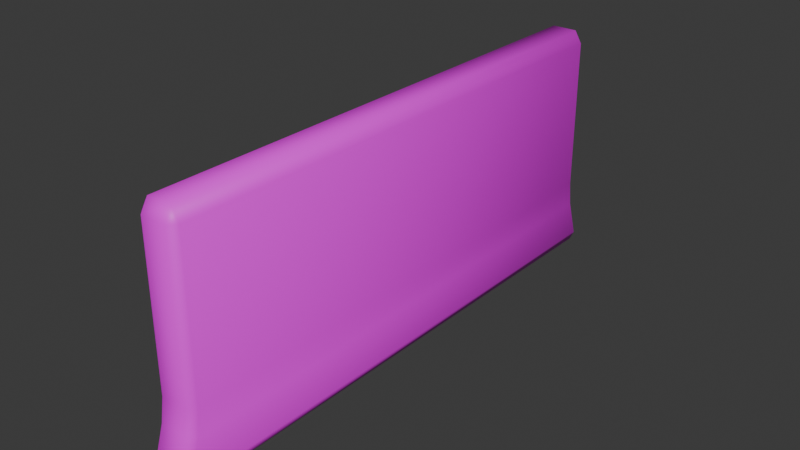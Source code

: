 # Source: NEWBARRICADE.hjlkblend.blend  (saved by Blender 4.0.36; exported with 4.5.12 LTS)
import bpy
from mathutils import Matrix  # noqa: F401  (used for matrix-valued properties, if any)

bpy.ops.wm.read_factory_settings(use_empty=True)
scene = bpy.context.scene
scene.name = 'Scene'

# ---- collections
col_collection = bpy.data.collections.new('Collection'); scene.collection.children.link(col_collection)

# ---- images (referenced by path relative to the original .blend; pixels are not part of the script)
import os
ASSET_DIR = os.environ.get("B2B_ASSET_DIR", "")  # directory of the original .blend (textures are referenced by path, not embedded)
HERE = os.path.dirname(os.path.abspath(__file__))  # packed textures are extracted next to this script under _unpacked/

def load_image(name, relpath, width, height, colorspace="sRGB"):
    """Load a texture the original file referenced (path relative to the .blend, or extracted next to this script)."""
    p = next((c for c in (os.path.join(HERE, relpath), os.path.join(ASSET_DIR, relpath)) if relpath and os.path.exists(c)), "")
    if p:
        img = bpy.data.images.load(p, check_existing=True)
        img.name = name
    else:  # same state as the original file: an image datablock whose file is absent (Cycles renders it pink)
        img = bpy.data.images.new(name, width, height)
        img.source = "FILE"
        img.filepath = "//" + (relpath or name)
    img.colorspace_settings.name = colorspace
    return img
img_metal___cavewall_atlas__png = load_image('Metal + Cavewall Atlas .png', 'Metal + Cavewall Atlas .png', 1024, 1024, 'sRGB')
img_metal___cavewall_atlas__png_001 = load_image('Metal + Cavewall Atlas .png.001', 'Metal + Cavewall Atlas .png', 1024, 1024, 'Non-Color')

# ---- materials (node trees are filled in below, after node groups)
mat_material_001 = bpy.data.materials.new('Material.001')
mat_material_001.surface_render_method = 'BLENDED'
mat_material_001.blend_method = 'BLEND'
mat_material_001.use_transparency_overlap = False
mat_material_001.show_transparent_back = False
mat_material_001.use_transparent_shadow = False
mat_material_001.roughness = 0.5

# ---- material node trees
mat_material_001.use_nodes = True; mat_material_001.node_tree.nodes.clear()
_N = mat_material_001.node_tree.nodes; _L = mat_material_001.node_tree.links
n0 = _N.new('ShaderNodeBsdfPrincipled'); n0.name = 'Principled BSDF'; n0.location = (10, 300)
n0.inputs[3].default_value = 1.45
n1 = _N.new('ShaderNodeOutputMaterial'); n1.name = 'Material Output'; n1.location = (300, 300)
n2 = _N.new('ShaderNodeNormalMap'); n2.name = 'Normal Map'; n2.location = (-300, -300)
n2.label = 'Normal/Map'
n2.inputs[0].default_value = 0.0
n3 = _N.new('ShaderNodeTexImage'); n3.name = 'Image Texture'; n3.location = (-300, 600)
n3.image = img_metal___cavewall_atlas__png
n4 = _N.new('ShaderNodeTexImage'); n4.name = 'Image Texture.001'; n4.location = (-300, 0)
n4.image = img_metal___cavewall_atlas__png_001
_L.new(n0.outputs[0], n1.inputs[0])
_L.new(n2.outputs[0], n0.inputs[5])
_L.new(n3.outputs[0], n0.inputs[0])
_L.new(n4.outputs[1], n0.inputs[4])
n1.is_active_output = True

# ---- world
world_world = bpy.data.worlds.new('World'); scene.world = world_world
world_world.use_nodes = True; world_world.node_tree.nodes.clear()
_N = world_world.node_tree.nodes; _L = world_world.node_tree.links
n0 = _N.new('ShaderNodeOutputWorld'); n0.name = 'World Output'; n0.location = (300, 300)
n1 = _N.new('ShaderNodeBackground'); n1.name = 'Background'; n1.location = (10, 300)
n1.inputs[0].default_value = (0.05088, 0.05088, 0.05088, 1.0)
_L.new(n1.outputs[0], n0.inputs[0])
n0.is_active_output = True
world_world.color = (0.05088, 0.05088, 0.05088)
world_world.use_sun_shadow = False
world_world.sun_shadow_jitter_overblur = 0.0

# ---- meshes
me_cube_001 = bpy.data.meshes.new('Cube.001')
me_cube_001.from_pydata([(0.2899, 3.76, 3.383), (0.1853, 3.865, 3.383), (0.1853, 3.76, 3.561), (0.2051, 4.024, 0.04661), (0.2016, 4.082, 0.2068), (0.3058, 3.96, 0.2249), (0.1853, -3.865, 3.383), (0.2899, -3.76, 3.383), (0.1853, -3.76, 3.561), (0.3058, -3.96, 0.2249), (0.2016, -4.082, 0.2068), (0.2051, -4.024, 0.04661), (-0.2899, 3.76, 3.383), (-0.1853, 3.76, 3.561), (-0.1853, 3.865, 3.383), (-0.3058, 3.96, 0.2249), (-0.2016, 4.082, 0.2068), (-0.2051, 4.024, 0.04661), (-0.2899, -3.76, 3.383), (-0.1853, -3.865, 3.383), (-0.1853, -3.76, 3.561), (-0.3058, -3.96, 0.2249), (-0.2051, -4.024, 0.04661), (-0.2016, -4.082, 0.2068), (0.2938, 3.799, 0.7849), (0.1887, 3.911, 0.8029), (0.1853, 3.865, 1.142), (0.2899, 3.76, 1.142), (-0.1853, -3.865, 1.142), (-0.2899, -3.76, 1.142), (-0.2938, -3.799, 0.7849), (-0.1887, -3.911, 0.8029), (0.1887, -3.911, 0.8029), (0.2938, -3.799, 0.7849), (0.2899, -3.76, 1.142), (0.1853, -3.865, 1.142), (-0.2938, 3.799, 0.7849), (-0.2899, 3.76, 1.142), (-0.1853, 3.865, 1.142), (-0.1887, 3.911, 0.8029)], [], [(38, 14, 1, 26), (10, 32, 31, 23), (21, 30, 36, 15), (35, 6, 19, 28), (2, 13, 20, 8), (16, 39, 25, 4), (5, 24, 33, 9), (17, 3, 11, 22), (29, 18, 12, 37), (0, 1, 2), (3, 4, 5), (6, 7, 8), (9, 10, 11), (12, 13, 14), (15, 16, 17), (18, 19, 20), (21, 22, 23), (24, 25, 26, 27), (28, 29, 30, 31), (32, 33, 34, 35), (36, 37, 38, 39), (17, 22, 21, 15), (3, 17, 16, 4), (24, 5, 4, 25), (28, 19, 18, 29), (32, 10, 9, 33), (39, 16, 15, 36), (8, 20, 19, 6), (2, 8, 7, 0), (22, 11, 10, 23), (20, 13, 12, 18), (13, 2, 1, 14), (11, 3, 5, 9), (0, 27, 26, 1), (23, 31, 30, 21), (6, 35, 34, 7), (14, 38, 37, 12), (38, 26, 25, 39), (27, 34, 33, 24), (29, 37, 36, 30), (35, 28, 31, 32), (27, 0, 7, 34)])
me_cube_001.polygons.foreach_set('use_smooth', [True] * 42)
_uv = me_cube_001.uv_layers.new(name='UVMap')
_uv.uv.foreach_set('vector', [0.8696, 0.2164, 0.8696, 0.1455, 0.8814, 0.1455, 0.8814, 0.2164, 0.8691, 0.3589, 0.8695, 0.3394, 0.8815, 0.3394, 0.8819, 0.3589, 0.7238, 0.3956, 0.706, 0.3905, 0.706, 0.1485, 0.7238, 0.1434, 0.8696, 0.3285, 0.8696, 0.2577, 0.8814, 0.2577, 0.8814, 0.3285, 0.8663, 0.379, 0.8545, 0.379, 0.8545, 0.1395, 0.8663, 0.1395, 0.8691, 0.2468, 0.8695, 0.2273, 0.8815, 0.2273, 0.8819, 0.2468, 0.8358, 0.3956, 0.8179, 0.3905, 0.8179, 0.1485, 0.8358, 0.1434, 0.847, 0.4027, 0.8339, 0.4027, 0.8339, 0.1464, 0.847, 0.1464, 0.6946, 0.3893, 0.6232, 0.3893, 0.6232, 0.1497, 0.6946, 0.1497, 0.8847, 0.1451, 0.8814, 0.1455, 0.8814, 0.1395, 0.8414, 0.3976, 0.8363, 0.3995, 0.8358, 0.3956, 0.8696, 0.2577, 0.8663, 0.2573, 0.8696, 0.2516, 0.8283, 0.1502, 0.8288, 0.1464, 0.8339, 0.1482, 0.8663, 0.1451, 0.8696, 0.1395, 0.8696, 0.1455, 0.7163, 0.1502, 0.7169, 0.1464, 0.722, 0.1482, 0.8847, 0.2573, 0.8814, 0.2577, 0.8814, 0.2516, 0.7163, 0.4025, 0.722, 0.4045, 0.7169, 0.4064, 0.8105, 0.3974, 0.8098, 0.4009, 0.7991, 0.3995, 0.7991, 0.3961, 0.6871, 0.3995, 0.6871, 0.3961, 0.6985, 0.3974, 0.6979, 0.4009, 0.8098, 0.1518, 0.8105, 0.1554, 0.7991, 0.1566, 0.7991, 0.1533, 0.6985, 0.1554, 0.6871, 0.1566, 0.6871, 0.1533, 0.6979, 0.1518, 0.722, 0.1482, 0.722, 0.4045, 0.7163, 0.4025, 0.7163, 0.1502, 0.8746, 0.2585, 0.8615, 0.2585, 0.8616, 0.2537, 0.8745, 0.2537, 0.8179, 0.3905, 0.8358, 0.3956, 0.8363, 0.3995, 0.8173, 0.3941, 0.6946, 0.3926, 0.6232, 0.3926, 0.6232, 0.3893, 0.6946, 0.3893, 0.8173, 0.1449, 0.8363, 0.1395, 0.8358, 0.1434, 0.8179, 0.1485, 0.7054, 0.1449, 0.7244, 0.1395, 0.7238, 0.1434, 0.706, 0.1485, 0.8696, 0.2516, 0.8814, 0.2516, 0.8814, 0.2577, 0.8696, 0.2577, 0.7295, 0.3893, 0.7295, 0.1497, 0.7352, 0.1497, 0.7352, 0.3893, 0.8746, 0.3707, 0.8615, 0.3707, 0.8616, 0.3658, 0.8745, 0.3658, 0.6175, 0.3893, 0.6175, 0.1497, 0.6232, 0.1497, 0.6232, 0.3893, 0.8696, 0.1395, 0.8814, 0.1395, 0.8814, 0.1455, 0.8696, 0.1455, 0.8339, 0.1482, 0.8339, 0.4045, 0.8283, 0.4025, 0.8283, 0.1502, 0.7352, 0.3893, 0.8066, 0.3893, 0.8065, 0.3926, 0.7351, 0.3926, 0.7244, 0.3995, 0.7054, 0.3941, 0.706, 0.3905, 0.7238, 0.3956, 0.7351, 0.1464, 0.8065, 0.1464, 0.8066, 0.1497, 0.7352, 0.1497, 0.6232, 0.1464, 0.6946, 0.1464, 0.6946, 0.1497, 0.6232, 0.1497, 0.8621, 0.2233, 0.8739, 0.2233, 0.8741, 0.2342, 0.862, 0.2342, 0.7991, 0.3961, 0.7991, 0.1566, 0.8105, 0.1554, 0.8105, 0.3974, 0.6871, 0.3961, 0.6871, 0.1566, 0.6985, 0.1554, 0.6985, 0.3974, 0.8621, 0.3354, 0.8739, 0.3354, 0.8741, 0.3463, 0.862, 0.3463, 0.8066, 0.3893, 0.7352, 0.3893, 0.7352, 0.1497, 0.8066, 0.1497])
me_cube_001.materials.append(mat_material_001)
me_cube_001.update()
me_cube_001.normals_split_custom_set([tuple(v) for v in zip(*[iter([-0.3919, 0.9179, 0.06228, -0.3558, 0.9044, 0.2355, 0.3558, 0.9044, 0.2355, 0.3919, 0.9179, 0.06228, 0.3901, -0.9203, -0.03041, 0.3997, -0.8961, 0.1931, -0.3997, -0.8961, 0.1931, -0.3901, -0.9203, -0.03041, -0.9329, -0.3354, -0.1311, -0.9345, -0.3455, 0.08525, -0.9345, 0.3455, 0.08525, -0.9329, 0.3354, -0.1311, 0.3919, -0.9179, 0.06228, 0.3558, -0.9044, 0.2355, -0.3558, -0.9044, 0.2355, -0.3919, -0.9179, 0.06228, 0.4256, 0.4256, 0.7986, -0.4256, 0.4256, 0.7986, -0.4256, -0.4256, 0.7986, 0.4256, -0.4256, 0.7986, -0.3901, 0.9203, -0.03041, -0.3997, 0.8961, 0.1931, 0.3997, 0.8961, 0.1931, 0.3901, 0.9203, -0.03041, 0.9329, 0.3354, -0.1311, 0.9345, 0.3455, 0.08525, 0.9345, -0.3455, 0.08525, 0.9329, -0.3354, -0.1311, -0.4442, 0.5035, -0.7411, 0.4442, 0.5035, -0.7411, 0.4442, -0.5035, -0.7411, -0.4442, -0.5035, -0.7411, -0.9299, -0.3668, 0.02675, -0.9044, -0.3558, 0.2355, -0.9044, 0.3558, 0.2355, -0.9299, 0.3668, 0.02675, 0.9044, 0.3558, 0.2355, 0.3558, 0.9044, 0.2355, 0.4256, 0.4256, 0.7986, 0.4442, 0.5035, -0.7411, 0.3901, 0.9203, -0.03041, 0.9329, 0.3354, -0.1311, 0.3558, -0.9044, 0.2355, 0.9044, -0.3558, 0.2355, 0.4256, -0.4256, 0.7986, 0.9329, -0.3354, -0.1311, 0.3901, -0.9203, -0.03041, 0.4442, -0.5035, -0.7411, -0.9044, 0.3558, 0.2355, -0.4256, 0.4256, 0.7986, -0.3558, 0.9044, 0.2355, -0.9329, 0.3354, -0.1311, -0.3901, 0.9203, -0.03041, -0.4442, 0.5035, -0.7411, -0.9044, -0.3558, 0.2355, -0.3558, -0.9044, 0.2355, -0.4256, -0.4256, 0.7986, -0.9329, -0.3354, -0.1311, -0.4442, -0.5035, -0.7411, -0.3901, -0.9203, -0.03041, 0.9345, 0.3455, 0.08525, 0.3997, 0.8961, 0.1931, 0.3919, 0.9179, 0.06228, 0.9299, 0.3668, 0.02675, -0.3919, -0.9179, 0.06228, -0.9299, -0.3668, 0.02675, -0.9345, -0.3455, 0.08525, -0.3997, -0.8961, 0.1931, 0.3997, -0.8961, 0.1931, 0.9345, -0.3455, 0.08525, 0.9299, -0.3668, 0.02675, 0.3919, -0.9179, 0.06228, -0.9345, 0.3455, 0.08525, -0.9299, 0.3668, 0.02675, -0.3919, 0.9179, 0.06228, -0.3997, 0.8961, 0.1931, -0.4442, 0.5035, -0.7411, -0.4442, -0.5035, -0.7411, -0.9329, -0.3354, -0.1311, -0.9329, 0.3354, -0.1311, 0.4442, 0.5035, -0.7411, -0.4442, 0.5035, -0.7411, -0.3901, 0.9203, -0.03041, 0.3901, 0.9203, -0.03041, 0.9345, 0.3455, 0.08525, 0.9329, 0.3354, -0.1311, 0.3901, 0.9203, -0.03041, 0.3997, 0.8961, 0.1931, -0.3919, -0.9179, 0.06228, -0.3558, -0.9044, 0.2355, -0.9044, -0.3558, 0.2355, -0.9299, -0.3668, 0.02675, 0.3997, -0.8961, 0.1931, 0.3901, -0.9203, -0.03041, 0.9329, -0.3354, -0.1311, 0.9345, -0.3455, 0.08525, -0.3997, 0.8961, 0.1931, -0.3901, 0.9203, -0.03041, -0.9329, 0.3354, -0.1311, -0.9345, 0.3455, 0.08525, 0.4256, -0.4256, 0.7986, -0.4256, -0.4256, 0.7986, -0.3558, -0.9044, 0.2355, 0.3558, -0.9044, 0.2355, 0.4256, 0.4256, 0.7986, 0.4256, -0.4256, 0.7986, 0.9044, -0.3558, 0.2355, 0.9044, 0.3558, 0.2355, -0.4442, -0.5035, -0.7411, 0.4442, -0.5035, -0.7411, 0.3901, -0.9203, -0.03041, -0.3901, -0.9203, -0.03041, -0.4256, -0.4256, 0.7986, -0.4256, 0.4256, 0.7986, -0.9044, 0.3558, 0.2355, -0.9044, -0.3558, 0.2355, -0.4256, 0.4256, 0.7986, 0.4256, 0.4256, 0.7986, 0.3558, 0.9044, 0.2355, -0.3558, 0.9044, 0.2355, 0.4442, -0.5035, -0.7411, 0.4442, 0.5035, -0.7411, 0.9329, 0.3354, -0.1311, 0.9329, -0.3354, -0.1311, 0.9044, 0.3558, 0.2355, 0.9299, 0.3668, 0.02675, 0.3919, 0.9179, 0.06228, 0.3558, 0.9044, 0.2355, -0.3901, -0.9203, -0.03041, -0.3997, -0.8961, 0.1931, -0.9345, -0.3455, 0.08525, -0.9329, -0.3354, -0.1311, 0.3558, -0.9044, 0.2355, 0.3919, -0.9179, 0.06228, 0.9299, -0.3668, 0.02675, 0.9044, -0.3558, 0.2355, -0.3558, 0.9044, 0.2355, -0.3919, 0.9179, 0.06228, -0.9299, 0.3668, 0.02675, -0.9044, 0.3558, 0.2355, -0.3919, 0.9179, 0.06228, 0.3919, 0.9179, 0.06228, 0.3997, 0.8961, 0.1931, -0.3997, 0.8961, 0.1931, 0.9299, 0.3668, 0.02675, 0.9299, -0.3668, 0.02675, 0.9345, -0.3455, 0.08525, 0.9345, 0.3455, 0.08525, -0.9299, -0.3668, 0.02675, -0.9299, 0.3668, 0.02675, -0.9345, 0.3455, 0.08525, -0.9345, -0.3455, 0.08525, 0.3919, -0.9179, 0.06228, -0.3919, -0.9179, 0.06228, -0.3997, -0.8961, 0.1931, 0.3997, -0.8961, 0.1931, 0.9299, 0.3668, 0.02675, 0.9044, 0.3558, 0.2355, 0.9044, -0.3558, 0.2355, 0.9299, -0.3668, 0.02675])] * 3)])

# ---- objects
ob_cube = bpy.data.objects.new('Cube', me_cube_001)

# ---- transforms, parenting, visibility, modifiers, constraints
ob_cube.location = (0.0, 0.0, 0.0)
ob_cube.rotation_euler = (-1.629e-07, 0.0, 0.0)
ob_cube.color = (0.8, 0.8, 0.8, 1.0)

# ---- collection membership
col_collection.objects.link(ob_cube)

# ---- scene / render settings (as saved in the file)
scene.frame_start = 1; scene.frame_end = 250; scene.frame_set(1)
scene.render.engine = 'BLENDER_EEVEE_NEXT'
scene.cycles.sampling_pattern = 'TABULATED_SOBOL'
bpy.context.view_layer.update()

# ---- added for rendering (the .blend has no active camera and no usable light): camera, sun
cam_auto = bpy.data.cameras.new('AutoCamera')
cam_auto.lens = 50.0
cam_auto.sensor_width = 36.0
cam_auto.clip_end = 1000.0
ob_auto_camera = bpy.data.objects.new('AutoCamera', cam_auto)
scene.collection.objects.link(ob_auto_camera)
ob_auto_camera.location = (8.24337, -9.89205, 8.39867)
ob_auto_camera.rotation_euler = (1.09748, -7.21219e-08, 0.694738)
scene.camera = ob_auto_camera
light_auto_sun = bpy.data.lights.new('AutoSun', 'SUN')
light_auto_sun.energy = 3.0
light_auto_sun.angle = 0.0523599
ob_auto_sun = bpy.data.objects.new('AutoSun', light_auto_sun)
scene.collection.objects.link(ob_auto_sun)
ob_auto_sun.rotation_euler = (0.872665, 0.174533, 0.523599)
bpy.context.view_layer.update()

